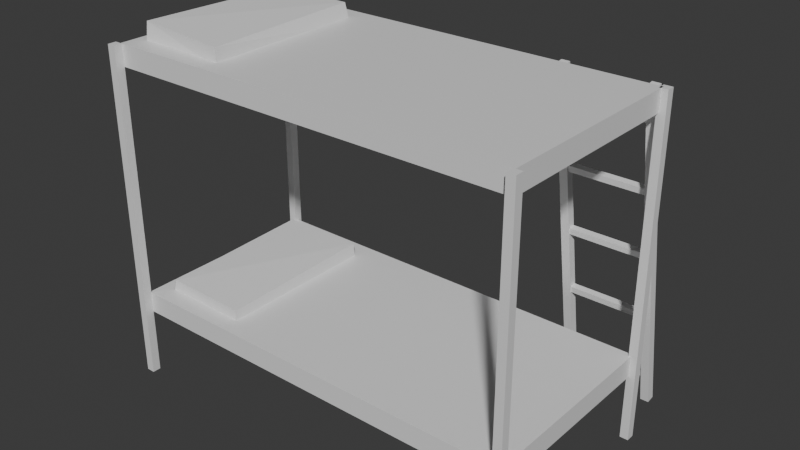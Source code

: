 # Source: bed.blend  (saved by Blender 4.5.90; exported with 4.5.12 LTS)
import bpy
from mathutils import Matrix  # noqa: F401  (used for matrix-valued properties, if any)

bpy.ops.wm.read_factory_settings(use_empty=True)
scene = bpy.context.scene
scene.name = 'Scene'

# ---- collections
col_collection = bpy.data.collections.new('Collection'); scene.collection.children.link(col_collection)

# ---- materials (node trees are filled in below, after node groups)
mat_material = bpy.data.materials.new('Material')
mat_material.alpha_threshold = 0.0
mat_material.roughness = 0.5
mat_material.line_color = (0.0, 0.0, 0.0, 1.0)
mat_material_001 = bpy.data.materials.new('Material.001')
mat_material_001.alpha_threshold = 0.0
mat_material_001.roughness = 0.5
mat_material_001.line_color = (0.0, 0.0, 0.0, 1.0)
mat_material_002 = bpy.data.materials.new('Material.002')
mat_material_002.alpha_threshold = 0.0
mat_material_002.roughness = 0.5
mat_material_002.line_color = (0.0, 0.0, 0.0, 1.0)
mat_material_003 = bpy.data.materials.new('Material.003')
mat_material_003.alpha_threshold = 0.0
mat_material_003.roughness = 0.5
mat_material_003.line_color = (0.0, 0.0, 0.0, 1.0)
mat_material_004 = bpy.data.materials.new('Material.004')
mat_material_004.alpha_threshold = 0.0
mat_material_004.roughness = 0.5
mat_material_004.line_color = (0.0, 0.0, 0.0, 1.0)
mat_material_005 = bpy.data.materials.new('Material.005')
mat_material_005.alpha_threshold = 0.0
mat_material_005.roughness = 0.5
mat_material_005.line_color = (0.0, 0.0, 0.0, 1.0)
mat_material_006 = bpy.data.materials.new('Material.006')
mat_material_006.alpha_threshold = 0.0
mat_material_006.roughness = 0.5
mat_material_006.line_color = (0.0, 0.0, 0.0, 1.0)
mat_material_007 = bpy.data.materials.new('Material.007')
mat_material_007.alpha_threshold = 0.0
mat_material_007.roughness = 0.5
mat_material_007.line_color = (0.0, 0.0, 0.0, 1.0)
mat_material_008 = bpy.data.materials.new('Material.008')
mat_material_008.alpha_threshold = 0.0
mat_material_008.roughness = 0.5
mat_material_008.line_color = (0.0, 0.0, 0.0, 1.0)
mat_material_009 = bpy.data.materials.new('Material.009')
mat_material_009.alpha_threshold = 0.0
mat_material_009.roughness = 0.5
mat_material_009.line_color = (0.0, 0.0, 0.0, 1.0)
mat_material_010 = bpy.data.materials.new('Material.010')
mat_material_010.alpha_threshold = 0.0
mat_material_010.roughness = 0.5
mat_material_010.line_color = (0.0, 0.0, 0.0, 1.0)
mat_material_011 = bpy.data.materials.new('Material.011')
mat_material_011.alpha_threshold = 0.0
mat_material_011.roughness = 0.5
mat_material_011.line_color = (0.0, 0.0, 0.0, 1.0)
mat_material_012 = bpy.data.materials.new('Material.012')
mat_material_012.alpha_threshold = 0.0
mat_material_012.roughness = 0.5
mat_material_012.line_color = (0.0, 0.0, 0.0, 1.0)

# ---- material node trees
mat_material.use_nodes = True; mat_material.node_tree.nodes.clear()
_N = mat_material.node_tree.nodes; _L = mat_material.node_tree.links
n0 = _N.new('ShaderNodeOutputMaterial'); n0.name = 'Material Output'; n0.location = (200, 100)
n1 = _N.new('ShaderNodeBsdfPrincipled'); n1.name = 'Principled BSDF'; n1.location = (-200, 100)
n1.inputs[3].default_value = 1.45
_L.new(n1.outputs[0], n0.inputs[0])
n0.is_active_output = True
mat_material_001.use_nodes = True; mat_material_001.node_tree.nodes.clear()
_N = mat_material_001.node_tree.nodes; _L = mat_material_001.node_tree.links
n0 = _N.new('ShaderNodeOutputMaterial'); n0.name = 'Material Output'; n0.location = (200, 100)
n1 = _N.new('ShaderNodeBsdfPrincipled'); n1.name = 'Principled BSDF'; n1.location = (-200, 100)
n1.inputs[3].default_value = 1.45
_L.new(n1.outputs[0], n0.inputs[0])
n0.is_active_output = True
mat_material_002.use_nodes = True; mat_material_002.node_tree.nodes.clear()
_N = mat_material_002.node_tree.nodes; _L = mat_material_002.node_tree.links
n0 = _N.new('ShaderNodeOutputMaterial'); n0.name = 'Material Output'; n0.location = (200, 100)
n1 = _N.new('ShaderNodeBsdfPrincipled'); n1.name = 'Principled BSDF'; n1.location = (-200, 100)
n1.inputs[3].default_value = 1.45
_L.new(n1.outputs[0], n0.inputs[0])
n0.is_active_output = True
mat_material_003.use_nodes = True; mat_material_003.node_tree.nodes.clear()
_N = mat_material_003.node_tree.nodes; _L = mat_material_003.node_tree.links
n0 = _N.new('ShaderNodeOutputMaterial'); n0.name = 'Material Output'; n0.location = (200, 100)
n1 = _N.new('ShaderNodeBsdfPrincipled'); n1.name = 'Principled BSDF'; n1.location = (-200, 100)
n1.inputs[3].default_value = 1.45
_L.new(n1.outputs[0], n0.inputs[0])
n0.is_active_output = True
mat_material_004.use_nodes = True; mat_material_004.node_tree.nodes.clear()
_N = mat_material_004.node_tree.nodes; _L = mat_material_004.node_tree.links
n0 = _N.new('ShaderNodeOutputMaterial'); n0.name = 'Material Output'; n0.location = (200, 100)
n1 = _N.new('ShaderNodeBsdfPrincipled'); n1.name = 'Principled BSDF'; n1.location = (-200, 100)
n1.inputs[3].default_value = 1.45
_L.new(n1.outputs[0], n0.inputs[0])
n0.is_active_output = True
mat_material_005.use_nodes = True; mat_material_005.node_tree.nodes.clear()
_N = mat_material_005.node_tree.nodes; _L = mat_material_005.node_tree.links
n0 = _N.new('ShaderNodeOutputMaterial'); n0.name = 'Material Output'; n0.location = (200, 100)
n1 = _N.new('ShaderNodeBsdfPrincipled'); n1.name = 'Principled BSDF'; n1.location = (-200, 100)
n1.inputs[3].default_value = 1.45
_L.new(n1.outputs[0], n0.inputs[0])
n0.is_active_output = True
mat_material_006.use_nodes = True; mat_material_006.node_tree.nodes.clear()
_N = mat_material_006.node_tree.nodes; _L = mat_material_006.node_tree.links
n0 = _N.new('ShaderNodeOutputMaterial'); n0.name = 'Material Output'; n0.location = (200, 100)
n1 = _N.new('ShaderNodeBsdfPrincipled'); n1.name = 'Principled BSDF'; n1.location = (-200, 100)
n1.inputs[3].default_value = 1.45
_L.new(n1.outputs[0], n0.inputs[0])
n0.is_active_output = True
mat_material_007.use_nodes = True; mat_material_007.node_tree.nodes.clear()
_N = mat_material_007.node_tree.nodes; _L = mat_material_007.node_tree.links
n0 = _N.new('ShaderNodeOutputMaterial'); n0.name = 'Material Output'; n0.location = (200, 100)
n1 = _N.new('ShaderNodeBsdfPrincipled'); n1.name = 'Principled BSDF'; n1.location = (-200, 100)
n1.inputs[3].default_value = 1.45
_L.new(n1.outputs[0], n0.inputs[0])
n0.is_active_output = True
mat_material_008.use_nodes = True; mat_material_008.node_tree.nodes.clear()
_N = mat_material_008.node_tree.nodes; _L = mat_material_008.node_tree.links
n0 = _N.new('ShaderNodeOutputMaterial'); n0.name = 'Material Output'; n0.location = (200, 100)
n1 = _N.new('ShaderNodeBsdfPrincipled'); n1.name = 'Principled BSDF'; n1.location = (-200, 100)
n1.inputs[3].default_value = 1.45
_L.new(n1.outputs[0], n0.inputs[0])
n0.is_active_output = True
mat_material_009.use_nodes = True; mat_material_009.node_tree.nodes.clear()
_N = mat_material_009.node_tree.nodes; _L = mat_material_009.node_tree.links
n0 = _N.new('ShaderNodeOutputMaterial'); n0.name = 'Material Output'; n0.location = (200, 100)
n1 = _N.new('ShaderNodeBsdfPrincipled'); n1.name = 'Principled BSDF'; n1.location = (-200, 100)
n1.inputs[3].default_value = 1.45
_L.new(n1.outputs[0], n0.inputs[0])
n0.is_active_output = True
mat_material_010.use_nodes = True; mat_material_010.node_tree.nodes.clear()
_N = mat_material_010.node_tree.nodes; _L = mat_material_010.node_tree.links
n0 = _N.new('ShaderNodeOutputMaterial'); n0.name = 'Material Output'; n0.location = (200, 100)
n1 = _N.new('ShaderNodeBsdfPrincipled'); n1.name = 'Principled BSDF'; n1.location = (-200, 100)
n1.inputs[3].default_value = 1.45
_L.new(n1.outputs[0], n0.inputs[0])
n0.is_active_output = True
mat_material_011.use_nodes = True; mat_material_011.node_tree.nodes.clear()
_N = mat_material_011.node_tree.nodes; _L = mat_material_011.node_tree.links
n0 = _N.new('ShaderNodeOutputMaterial'); n0.name = 'Material Output'; n0.location = (200, 100)
n1 = _N.new('ShaderNodeBsdfPrincipled'); n1.name = 'Principled BSDF'; n1.location = (-200, 100)
n1.inputs[3].default_value = 1.45
_L.new(n1.outputs[0], n0.inputs[0])
n0.is_active_output = True
mat_material_012.use_nodes = True; mat_material_012.node_tree.nodes.clear()
_N = mat_material_012.node_tree.nodes; _L = mat_material_012.node_tree.links
n0 = _N.new('ShaderNodeOutputMaterial'); n0.name = 'Material Output'; n0.location = (200, 100)
n1 = _N.new('ShaderNodeBsdfPrincipled'); n1.name = 'Principled BSDF'; n1.location = (-200, 100)
n1.inputs[3].default_value = 1.45
_L.new(n1.outputs[0], n0.inputs[0])
n0.is_active_output = True

# ---- world
world_world = bpy.data.worlds.new('World'); scene.world = world_world
world_world.use_nodes = True; world_world.node_tree.nodes.clear()
_N = world_world.node_tree.nodes; _L = world_world.node_tree.links
n0 = _N.new('ShaderNodeOutputWorld'); n0.name = 'World Output'; n0.location = (200, 100)
n1 = _N.new('ShaderNodeBackground'); n1.name = 'Background'; n1.location = (-200, 100)
n1.inputs[0].default_value = (0.05088, 0.05088, 0.05088, 1.0)
_L.new(n1.outputs[0], n0.inputs[0])
n0.is_active_output = True
world_world.color = (0.05088, 0.05088, 0.05088)
world_world.sun_shadow_jitter_overblur = 0.0

# ---- meshes
me_cube = bpy.data.meshes.new('Cube')
me_cube.from_pydata([(1.0, 1.0, 1.0), (1.0, 1.0, -1.0), (1.0, -1.0, 1.0), (1.0, -1.0, -1.0), (-1.0, 1.0, 1.0), (-1.0, 1.0, -1.0), (-1.0, -1.0, 1.0), (-1.0, -1.0, -1.0)], [], [(0, 4, 6, 2), (3, 2, 6, 7), (7, 6, 4, 5), (5, 1, 3, 7), (1, 0, 2, 3), (5, 4, 0, 1)])
_uv = me_cube.uv_layers.new(name='UVMap')
_uv.uv.foreach_set('vector', [0.625, 0.5, 0.875, 0.5, 0.875, 0.75, 0.625, 0.75, 0.375, 0.75, 0.625, 0.75, 0.625, 1.0, 0.375, 1.0, 0.375, 0.0, 0.625, 0.0, 0.625, 0.25, 0.375, 0.25, 0.125, 0.5, 0.375, 0.5, 0.375, 0.75, 0.125, 0.75, 0.375, 0.5, 0.625, 0.5, 0.625, 0.75, 0.375, 0.75, 0.375, 0.25, 0.625, 0.25, 0.625, 0.5, 0.375, 0.5])
me_cube.materials.append(mat_material)
me_cube.use_mirror_vertex_groups = False
me_cube.update()
me_cube_001 = bpy.data.meshes.new('Cube.001')
me_cube_001.from_pydata([(1.0, 1.0, 1.0), (1.0, 1.0, -1.0), (1.0, -1.0, 1.0), (1.0, -1.0, -1.0), (-1.0, 1.0, 1.0), (-1.0, 1.0, -1.0), (-1.0, -1.0, 1.0), (-1.0, -1.0, -1.0)], [], [(0, 4, 6, 2), (3, 2, 6, 7), (7, 6, 4, 5), (5, 1, 3, 7), (1, 0, 2, 3), (5, 4, 0, 1)])
_uv = me_cube_001.uv_layers.new(name='UVMap')
_uv.uv.foreach_set('vector', [0.625, 0.5, 0.875, 0.5, 0.875, 0.75, 0.625, 0.75, 0.375, 0.75, 0.625, 0.75, 0.625, 1.0, 0.375, 1.0, 0.375, 0.0, 0.625, 0.0, 0.625, 0.25, 0.375, 0.25, 0.125, 0.5, 0.375, 0.5, 0.375, 0.75, 0.125, 0.75, 0.375, 0.5, 0.625, 0.5, 0.625, 0.75, 0.375, 0.75, 0.375, 0.25, 0.625, 0.25, 0.625, 0.5, 0.375, 0.5])
me_cube_001.materials.append(mat_material_001)
me_cube_001.use_mirror_vertex_groups = False
me_cube_001.update()
me_cube_002 = bpy.data.meshes.new('Cube.002')
me_cube_002.from_pydata([(1.0, 1.0, 1.0), (1.0, 1.0, -1.0), (1.0, -1.0, 1.0), (1.0, -1.0, -1.0), (-1.0, 1.0, 1.0), (-1.0, 1.0, -1.0), (-1.0, -1.0, 1.0), (-1.0, -1.0, -1.0)], [], [(0, 4, 6, 2), (3, 2, 6, 7), (7, 6, 4, 5), (5, 1, 3, 7), (1, 0, 2, 3), (5, 4, 0, 1)])
_uv = me_cube_002.uv_layers.new(name='UVMap')
_uv.uv.foreach_set('vector', [0.625, 0.5, 0.875, 0.5, 0.875, 0.75, 0.625, 0.75, 0.375, 0.75, 0.625, 0.75, 0.625, 1.0, 0.375, 1.0, 0.375, 0.0, 0.625, 0.0, 0.625, 0.25, 0.375, 0.25, 0.125, 0.5, 0.375, 0.5, 0.375, 0.75, 0.125, 0.75, 0.375, 0.5, 0.625, 0.5, 0.625, 0.75, 0.375, 0.75, 0.375, 0.25, 0.625, 0.25, 0.625, 0.5, 0.375, 0.5])
me_cube_002.materials.append(mat_material_002)
me_cube_002.use_mirror_vertex_groups = False
me_cube_002.update()
me_cube_003 = bpy.data.meshes.new('Cube.003')
me_cube_003.from_pydata([(1.0, 1.0, 1.0), (1.0, 1.0, -1.0), (1.0, -1.0, 1.0), (1.0, -1.0, -1.0), (-1.0, 1.0, 1.0), (-1.0, 1.0, -1.0), (-1.0, -1.0, 1.0), (-1.0, -1.0, -1.0)], [], [(0, 4, 6, 2), (3, 2, 6, 7), (7, 6, 4, 5), (5, 1, 3, 7), (1, 0, 2, 3), (5, 4, 0, 1)])
_uv = me_cube_003.uv_layers.new(name='UVMap')
_uv.uv.foreach_set('vector', [0.625, 0.5, 0.875, 0.5, 0.875, 0.75, 0.625, 0.75, 0.375, 0.75, 0.625, 0.75, 0.625, 1.0, 0.375, 1.0, 0.375, 0.0, 0.625, 0.0, 0.625, 0.25, 0.375, 0.25, 0.125, 0.5, 0.375, 0.5, 0.375, 0.75, 0.125, 0.75, 0.375, 0.5, 0.625, 0.5, 0.625, 0.75, 0.375, 0.75, 0.375, 0.25, 0.625, 0.25, 0.625, 0.5, 0.375, 0.5])
me_cube_003.materials.append(mat_material_003)
me_cube_003.use_mirror_vertex_groups = False
me_cube_003.update()
me_cube_004 = bpy.data.meshes.new('Cube.004')
me_cube_004.from_pydata([(1.0, 1.0, 1.0), (1.0, 1.0, -1.0), (1.0, -1.0, 1.0), (1.0, -1.0, -1.0), (-1.0, 1.0, 1.0), (-1.0, 1.0, -1.0), (-1.0, -1.0, 1.0), (-1.0, -1.0, -1.0)], [], [(0, 4, 6, 2), (3, 2, 6, 7), (7, 6, 4, 5), (5, 1, 3, 7), (1, 0, 2, 3), (5, 4, 0, 1)])
_uv = me_cube_004.uv_layers.new(name='UVMap')
_uv.uv.foreach_set('vector', [0.625, 0.5, 0.875, 0.5, 0.875, 0.75, 0.625, 0.75, 0.375, 0.75, 0.625, 0.75, 0.625, 1.0, 0.375, 1.0, 0.375, 0.0, 0.625, 0.0, 0.625, 0.25, 0.375, 0.25, 0.125, 0.5, 0.375, 0.5, 0.375, 0.75, 0.125, 0.75, 0.375, 0.5, 0.625, 0.5, 0.625, 0.75, 0.375, 0.75, 0.375, 0.25, 0.625, 0.25, 0.625, 0.5, 0.375, 0.5])
me_cube_004.materials.append(mat_material_004)
me_cube_004.use_mirror_vertex_groups = False
me_cube_004.update()
me_cube_005 = bpy.data.meshes.new('Cube.005')
me_cube_005.from_pydata([(1.0, 1.0, 1.0), (1.0, 1.0, -1.0), (1.0, -1.0, 1.0), (1.0, -1.0, -1.0), (-1.0, 1.0, 1.0), (-1.0, 1.0, -1.0), (-1.0, -1.0, 1.0), (-1.0, -1.0, -1.0)], [], [(0, 4, 6, 2), (3, 2, 6, 7), (7, 6, 4, 5), (5, 1, 3, 7), (1, 0, 2, 3), (5, 4, 0, 1)])
_uv = me_cube_005.uv_layers.new(name='UVMap')
_uv.uv.foreach_set('vector', [0.625, 0.5, 0.875, 0.5, 0.875, 0.75, 0.625, 0.75, 0.375, 0.75, 0.625, 0.75, 0.625, 1.0, 0.375, 1.0, 0.375, 0.0, 0.625, 0.0, 0.625, 0.25, 0.375, 0.25, 0.125, 0.5, 0.375, 0.5, 0.375, 0.75, 0.125, 0.75, 0.375, 0.5, 0.625, 0.5, 0.625, 0.75, 0.375, 0.75, 0.375, 0.25, 0.625, 0.25, 0.625, 0.5, 0.375, 0.5])
me_cube_005.materials.append(mat_material_005)
me_cube_005.use_mirror_vertex_groups = False
me_cube_005.update()
me_cube_006 = bpy.data.meshes.new('Cube.006')
me_cube_006.from_pydata([(1.0, 1.0, 1.0), (1.0, 1.0, -1.0), (1.0, -1.0, 1.0), (1.0, -1.0, -1.0), (-1.0, 1.0, 1.0), (-1.0, 1.0, -1.0), (-1.0, -1.0, 1.0), (-1.0, -1.0, -1.0)], [], [(0, 4, 6, 2), (3, 2, 6, 7), (7, 6, 4, 5), (5, 1, 3, 7), (1, 0, 2, 3), (5, 4, 0, 1)])
_uv = me_cube_006.uv_layers.new(name='UVMap')
_uv.uv.foreach_set('vector', [0.625, 0.5, 0.875, 0.5, 0.875, 0.75, 0.625, 0.75, 0.375, 0.75, 0.625, 0.75, 0.625, 1.0, 0.375, 1.0, 0.375, 0.0, 0.625, 0.0, 0.625, 0.25, 0.375, 0.25, 0.125, 0.5, 0.375, 0.5, 0.375, 0.75, 0.125, 0.75, 0.375, 0.5, 0.625, 0.5, 0.625, 0.75, 0.375, 0.75, 0.375, 0.25, 0.625, 0.25, 0.625, 0.5, 0.375, 0.5])
me_cube_006.materials.append(mat_material_006)
me_cube_006.use_mirror_vertex_groups = False
me_cube_006.update()
me_cube_007 = bpy.data.meshes.new('Cube.007')
me_cube_007.from_pydata([(1.0, 1.0, 1.0), (1.0, 1.0, -1.0), (1.0, -1.0, 1.0), (1.0, -1.0, -1.0), (-1.0, 1.0, 1.0), (-1.0, 1.0, -1.0), (-1.0, -1.0, 1.0), (-1.0, -1.0, -1.0)], [], [(0, 4, 6, 2), (3, 2, 6, 7), (7, 6, 4, 5), (5, 1, 3, 7), (1, 0, 2, 3), (5, 4, 0, 1)])
_uv = me_cube_007.uv_layers.new(name='UVMap')
_uv.uv.foreach_set('vector', [0.625, 0.5, 0.875, 0.5, 0.875, 0.75, 0.625, 0.75, 0.375, 0.75, 0.625, 0.75, 0.625, 1.0, 0.375, 1.0, 0.375, 0.0, 0.625, 0.0, 0.625, 0.25, 0.375, 0.25, 0.125, 0.5, 0.375, 0.5, 0.375, 0.75, 0.125, 0.75, 0.375, 0.5, 0.625, 0.5, 0.625, 0.75, 0.375, 0.75, 0.375, 0.25, 0.625, 0.25, 0.625, 0.5, 0.375, 0.5])
me_cube_007.materials.append(mat_material_007)
me_cube_007.use_mirror_vertex_groups = False
me_cube_007.update()
me_cube_008 = bpy.data.meshes.new('Cube.008')
me_cube_008.from_pydata([(1.0, 1.0, 1.0), (1.0, 1.0, -1.0), (1.0, -1.0, 1.0), (1.0, -1.0, -1.0), (-1.0, 1.0, 1.0), (-1.0, 1.0, -1.0), (-1.0, -1.0, 1.0), (-1.0, -1.0, -1.0)], [], [(0, 4, 6, 2), (3, 2, 6, 7), (7, 6, 4, 5), (5, 1, 3, 7), (1, 0, 2, 3), (5, 4, 0, 1)])
_uv = me_cube_008.uv_layers.new(name='UVMap')
_uv.uv.foreach_set('vector', [0.625, 0.5, 0.875, 0.5, 0.875, 0.75, 0.625, 0.75, 0.375, 0.75, 0.625, 0.75, 0.625, 1.0, 0.375, 1.0, 0.375, 0.0, 0.625, 0.0, 0.625, 0.25, 0.375, 0.25, 0.125, 0.5, 0.375, 0.5, 0.375, 0.75, 0.125, 0.75, 0.375, 0.5, 0.625, 0.5, 0.625, 0.75, 0.375, 0.75, 0.375, 0.25, 0.625, 0.25, 0.625, 0.5, 0.375, 0.5])
me_cube_008.materials.append(mat_material_008)
me_cube_008.use_mirror_vertex_groups = False
me_cube_008.update()
me_cube_009 = bpy.data.meshes.new('Cube.009')
me_cube_009.from_pydata([(1.0, 1.0, 1.0), (1.0, 1.0, -1.0), (1.0, -1.0, 1.0), (1.0, -1.0, -1.0), (-1.0, 1.0, 1.0), (-1.0, 1.0, -1.0), (-1.0, -1.0, 1.0), (-1.0, -1.0, -1.0)], [], [(0, 4, 6, 2), (3, 2, 6, 7), (7, 6, 4, 5), (5, 1, 3, 7), (1, 0, 2, 3), (5, 4, 0, 1)])
_uv = me_cube_009.uv_layers.new(name='UVMap')
_uv.uv.foreach_set('vector', [0.625, 0.5, 0.875, 0.5, 0.875, 0.75, 0.625, 0.75, 0.375, 0.75, 0.625, 0.75, 0.625, 1.0, 0.375, 1.0, 0.375, 0.0, 0.625, 0.0, 0.625, 0.25, 0.375, 0.25, 0.125, 0.5, 0.375, 0.5, 0.375, 0.75, 0.125, 0.75, 0.375, 0.5, 0.625, 0.5, 0.625, 0.75, 0.375, 0.75, 0.375, 0.25, 0.625, 0.25, 0.625, 0.5, 0.375, 0.5])
me_cube_009.materials.append(mat_material_009)
me_cube_009.use_mirror_vertex_groups = False
me_cube_009.update()
me_cube_010 = bpy.data.meshes.new('Cube.010')
me_cube_010.from_pydata([(1.0, 1.0, 1.0), (1.0, 1.0, -1.0), (1.0, -1.0, 1.0), (1.0, -1.0, -1.0), (-1.0, 1.0, 1.0), (-1.0, 1.0, -1.0), (-1.0, -1.0, 1.0), (-1.0, -1.0, -1.0)], [], [(0, 4, 6, 2), (3, 2, 6, 7), (7, 6, 4, 5), (5, 1, 3, 7), (1, 0, 2, 3), (5, 4, 0, 1)])
_uv = me_cube_010.uv_layers.new(name='UVMap')
_uv.uv.foreach_set('vector', [0.625, 0.5, 0.875, 0.5, 0.875, 0.75, 0.625, 0.75, 0.375, 0.75, 0.625, 0.75, 0.625, 1.0, 0.375, 1.0, 0.375, 0.0, 0.625, 0.0, 0.625, 0.25, 0.375, 0.25, 0.125, 0.5, 0.375, 0.5, 0.375, 0.75, 0.125, 0.75, 0.375, 0.5, 0.625, 0.5, 0.625, 0.75, 0.375, 0.75, 0.375, 0.25, 0.625, 0.25, 0.625, 0.5, 0.375, 0.5])
me_cube_010.materials.append(mat_material_010)
me_cube_010.use_mirror_vertex_groups = False
me_cube_010.update()
me_cube_011 = bpy.data.meshes.new('Cube.011')
me_cube_011.from_pydata([(1.0, 1.0, 1.0), (1.0, 1.0, -1.0), (1.0, -1.0, 1.0), (1.0, -1.0, -1.0), (-1.0, 1.0, 1.0), (-1.0, 1.0, -1.0), (-1.0, -1.0, 1.0), (-1.0, -1.0, -1.0)], [], [(0, 4, 6, 2), (3, 2, 6, 7), (7, 6, 4, 5), (5, 1, 3, 7), (1, 0, 2, 3), (5, 4, 0, 1)])
_uv = me_cube_011.uv_layers.new(name='UVMap')
_uv.uv.foreach_set('vector', [0.625, 0.5, 0.875, 0.5, 0.875, 0.75, 0.625, 0.75, 0.375, 0.75, 0.625, 0.75, 0.625, 1.0, 0.375, 1.0, 0.375, 0.0, 0.625, 0.0, 0.625, 0.25, 0.375, 0.25, 0.125, 0.5, 0.375, 0.5, 0.375, 0.75, 0.125, 0.75, 0.375, 0.5, 0.625, 0.5, 0.625, 0.75, 0.375, 0.75, 0.375, 0.25, 0.625, 0.25, 0.625, 0.5, 0.375, 0.5])
me_cube_011.materials.append(mat_material_011)
me_cube_011.use_mirror_vertex_groups = False
me_cube_011.update()
me_cube_012 = bpy.data.meshes.new('Cube.012')
me_cube_012.from_pydata([(1.0, 1.0, 1.0), (1.0, 1.0, -1.0), (1.0, -1.0, 1.0), (1.0, -1.0, -1.0), (-1.0, 1.0, 1.0), (-1.0, 1.0, -1.0), (-1.0, -1.0, 1.0), (-1.0, -1.0, -1.0)], [], [(0, 4, 6, 2), (3, 2, 6, 7), (7, 6, 4, 5), (5, 1, 3, 7), (1, 0, 2, 3), (5, 4, 0, 1)])
_uv = me_cube_012.uv_layers.new(name='UVMap')
_uv.uv.foreach_set('vector', [0.625, 0.5, 0.875, 0.5, 0.875, 0.75, 0.625, 0.75, 0.375, 0.75, 0.625, 0.75, 0.625, 1.0, 0.375, 1.0, 0.375, 0.0, 0.625, 0.0, 0.625, 0.25, 0.375, 0.25, 0.125, 0.5, 0.375, 0.5, 0.375, 0.75, 0.125, 0.75, 0.375, 0.5, 0.625, 0.5, 0.625, 0.75, 0.375, 0.75, 0.375, 0.25, 0.625, 0.25, 0.625, 0.5, 0.375, 0.5])
me_cube_012.materials.append(mat_material_012)
me_cube_012.use_mirror_vertex_groups = False
me_cube_012.update()
me_cube_013 = bpy.data.meshes.new('Cube.013')
me_cube_013.from_pydata([(-2.177, -3.96, -0.4165), (-2.177, -3.96, 0.4155), (-1.86, 3.888, -0.4468), (-2.052, 3.932, 0.4039), (2.185, -3.74, -0.5996), (2.177, -3.872, 0.3472), (2.178, 3.961, -0.4161), (2.177, 3.961, 0.4159)], [], [(0, 1, 3, 2), (2, 3, 7, 6), (6, 7, 5, 4), (4, 5, 1, 0), (2, 6, 4, 0), (7, 3, 1, 5)])
_uv = me_cube_013.uv_layers.new(name='UVMap')
_uv.uv.foreach_set('vector', [0.375, 0.0, 0.625, 0.0, 0.625, 0.25, 0.375, 0.25, 0.375, 0.25, 0.625, 0.25, 0.625, 0.5, 0.375, 0.5, 0.375, 0.5, 0.625, 0.5, 0.625, 0.75, 0.375, 0.75, 0.375, 0.75, 0.625, 0.75, 0.625, 1.0, 0.375, 1.0, 0.125, 0.5, 0.375, 0.5, 0.375, 0.75, 0.125, 0.75, 0.625, 0.5, 0.875, 0.5, 0.875, 0.75, 0.625, 0.75])
me_cube_013.update()
me_cube_014 = bpy.data.meshes.new('Cube.014')
me_cube_014.from_pydata([(-2.177, -3.96, -0.4165), (-2.177, -3.96, 0.4155), (-1.86, 3.888, -0.4468), (-2.052, 3.932, 0.4039), (2.185, -3.74, -0.5996), (2.177, -3.872, 0.3472), (2.178, 3.961, -0.4161), (2.177, 3.961, 0.4159)], [], [(0, 1, 3, 2), (2, 3, 7, 6), (6, 7, 5, 4), (4, 5, 1, 0), (2, 6, 4, 0), (7, 3, 1, 5)])
_uv = me_cube_014.uv_layers.new(name='UVMap')
_uv.uv.foreach_set('vector', [0.375, 0.0, 0.625, 0.0, 0.625, 0.25, 0.375, 0.25, 0.375, 0.25, 0.625, 0.25, 0.625, 0.5, 0.375, 0.5, 0.375, 0.5, 0.625, 0.5, 0.625, 0.75, 0.375, 0.75, 0.375, 0.75, 0.625, 0.75, 0.625, 1.0, 0.375, 1.0, 0.125, 0.5, 0.375, 0.5, 0.375, 0.75, 0.125, 0.75, 0.625, 0.5, 0.875, 0.5, 0.875, 0.75, 0.625, 0.75])
me_cube_014.update()

# ---- objects
ob_cube = bpy.data.objects.new('Cube', me_cube)
ob_cube_001 = bpy.data.objects.new('Cube.001', me_cube_001)
ob_cube_002 = bpy.data.objects.new('Cube.002', me_cube_002)
ob_cube_003 = bpy.data.objects.new('Cube.003', me_cube_003)
ob_cube_004 = bpy.data.objects.new('Cube.004', me_cube_004)
ob_cube_005 = bpy.data.objects.new('Cube.005', me_cube_005)
ob_cube_006 = bpy.data.objects.new('Cube.006', me_cube_006)
ob_cube_007 = bpy.data.objects.new('Cube.007', me_cube_007)
ob_cube_008 = bpy.data.objects.new('Cube.008', me_cube_008)
ob_cube_009 = bpy.data.objects.new('Cube.009', me_cube_009)
ob_cube_010 = bpy.data.objects.new('Cube.010', me_cube_010)
ob_cube_011 = bpy.data.objects.new('Cube.011', me_cube_011)
ob_cube_012 = bpy.data.objects.new('Cube.012', me_cube_012)
ob_cube_013 = bpy.data.objects.new('Cube.013', me_cube_013)
ob_cube_014 = bpy.data.objects.new('Cube.014', me_cube_014)

# ---- transforms, parenting, visibility, modifiers, constraints
ob_cube.location = (0.0, 0.0, 8.0)
ob_cube.scale = (0.2, 0.2, 8.0)
ob_cube.lock_rotations_4d = False
ob_cube.empty_display_type = 'ARROWS'
ob_cube.lineart.crease_threshold = 0.0
ob_cube_001.location = (-19.8, 0.0, 8.0)
ob_cube_001.scale = (0.2, 0.2, 8.0)
ob_cube_001.lock_rotations_4d = False
ob_cube_001.empty_display_type = 'ARROWS'
ob_cube_001.lineart.crease_threshold = 0.0
ob_cube_002.location = (0.0, -9.8, 8.0)
ob_cube_002.scale = (0.2, 0.2, 8.0)
ob_cube_002.lock_rotations_4d = False
ob_cube_002.empty_display_type = 'ARROWS'
ob_cube_002.lineart.crease_threshold = 0.0
ob_cube_003.location = (-19.8, -9.8, 8.0)
ob_cube_003.scale = (0.2, 0.2, 8.0)
ob_cube_003.lock_rotations_4d = False
ob_cube_003.empty_display_type = 'ARROWS'
ob_cube_003.lineart.crease_threshold = 0.0
ob_cube_004.location = (-9.9, -4.8, 3.667)
ob_cube_004.scale = (9.8, 4.8, 0.5)
ob_cube_004.lock_rotations_4d = False
ob_cube_004.empty_display_type = 'ARROWS'
ob_cube_004.lineart.crease_threshold = 0.0
ob_cube_005.location = (-9.9, -4.8, 15.5)
ob_cube_005.scale = (9.8, 4.8, 0.5)
ob_cube_005.lock_rotations_4d = False
ob_cube_005.empty_display_type = 'ARROWS'
ob_cube_005.lineart.crease_threshold = 0.0
ob_cube_006.location = (-0.621, 1.593, 8.0)
ob_cube_006.rotation_euler = (0.1672, -0.0, 0.0)
ob_cube_006.scale = (0.2, 0.2, 8.0)
ob_cube_006.lock_rotations_4d = False
ob_cube_006.empty_display_type = 'ARROWS'
ob_cube_006.lineart.crease_threshold = 0.0
ob_cube_007.parent = ob_cube_006
ob_cube_007.matrix_parent_inverse = Matrix(((5.0, -0.0, 0.0, -0.0), (-0.0, 5.0, -0.0, -10.0), (0.0, -0.0, 0.125, -1.0), (-0.0, 0.0, -0.0, 1.0)))
ob_cube_007.location = (-4.0, 2.0, 8.0)
ob_cube_007.scale = (0.2, 0.2, 8.0)
ob_cube_007.lock_rotations_4d = False
ob_cube_007.empty_display_type = 'ARROWS'
ob_cube_007.lineart.crease_threshold = 0.0
ob_cube_008.parent = ob_cube_006
ob_cube_008.matrix_parent_inverse = Matrix(((5.0, -0.0, 0.0, -0.0), (-0.0, 5.0, -0.0, -10.0), (0.0, -0.0, 0.125, -1.0), (-0.0, 0.0, -0.0, 1.0)))
ob_cube_008.location = (-2.0, 2.0, 8.0)
ob_cube_008.scale = (2.0, 0.15, 0.15)
ob_cube_008.lock_rotations_4d = False
ob_cube_008.empty_display_type = 'ARROWS'
ob_cube_008.lineart.crease_threshold = 0.0
ob_cube_009.parent = ob_cube_006
ob_cube_009.matrix_parent_inverse = Matrix(((5.0, -0.0, 0.0, -0.0), (-0.0, 5.0, -0.0, -10.0), (0.0, -0.0, 0.125, -1.0), (-0.0, 0.0, -0.0, 1.0)))
ob_cube_009.location = (-2.0, 2.0, 1.5)
ob_cube_009.scale = (2.0, 0.15, 0.15)
ob_cube_009.lock_rotations_4d = False
ob_cube_009.empty_display_type = 'ARROWS'
ob_cube_009.lineart.crease_threshold = 0.0
ob_cube_010.parent = ob_cube_006
ob_cube_010.matrix_parent_inverse = Matrix(((5.0, -0.0, 0.0, -0.0), (-0.0, 5.0, -0.0, -10.0), (0.0, -0.0, 0.125, -1.0), (-0.0, 0.0, -0.0, 1.0)))
ob_cube_010.location = (-2.0, 2.0, 14.5)
ob_cube_010.scale = (2.0, 0.15, 0.15)
ob_cube_010.lock_rotations_4d = False
ob_cube_010.empty_display_type = 'ARROWS'
ob_cube_010.lineart.crease_threshold = 0.0
ob_cube_011.parent = ob_cube_006
ob_cube_011.matrix_parent_inverse = Matrix(((5.0, -0.0, 0.0, -0.0), (-0.0, 5.0, -0.0, -10.0), (0.0, -0.0, 0.125, -1.0), (-0.0, 0.0, -0.0, 1.0)))
ob_cube_011.location = (-2.0, 2.0, 4.8)
ob_cube_011.scale = (2.0, 0.15, 0.15)
ob_cube_011.lock_rotations_4d = False
ob_cube_011.empty_display_type = 'ARROWS'
ob_cube_011.lineart.crease_threshold = 0.0
ob_cube_012.parent = ob_cube_006
ob_cube_012.matrix_parent_inverse = Matrix(((5.0, -0.0, 0.0, -0.0), (-0.0, 5.0, -0.0, -10.0), (0.0, -0.0, 0.125, -1.0), (-0.0, 0.0, -0.0, 1.0)))
ob_cube_012.location = (-2.0, 2.0, 11.2)
ob_cube_012.scale = (2.0, 0.15, 0.15)
ob_cube_012.lock_rotations_4d = False
ob_cube_012.empty_display_type = 'ARROWS'
ob_cube_012.lineart.crease_threshold = 0.0
ob_cube_013.location = (-17.0, -4.8, 16.2)
ob_cube_013.rotation_euler = (-3.142, -0.0, 3.142)
ob_cube_014.location = (-17.0, -4.8, 4.24)
ob_cube_014.rotation_euler = (-3.142, -0.0, 0.0)

# ---- collection membership
col_collection.objects.link(ob_cube)
col_collection.objects.link(ob_cube_001)
col_collection.objects.link(ob_cube_002)
col_collection.objects.link(ob_cube_003)
col_collection.objects.link(ob_cube_004)
col_collection.objects.link(ob_cube_005)
col_collection.objects.link(ob_cube_006)
col_collection.objects.link(ob_cube_007)
col_collection.objects.link(ob_cube_008)
col_collection.objects.link(ob_cube_009)
col_collection.objects.link(ob_cube_010)
col_collection.objects.link(ob_cube_011)
col_collection.objects.link(ob_cube_012)
col_collection.objects.link(ob_cube_013)
col_collection.objects.link(ob_cube_014)

# ---- scene / render settings (as saved in the file)
scene.frame_start = 1; scene.frame_end = 250; scene.frame_set(1)
scene.render.engine = 'BLENDER_EEVEE_NEXT'
bpy.context.view_layer.update()

# ---- added for rendering (the .blend has no active camera and no usable light): camera, sun
cam_auto = bpy.data.cameras.new('AutoCamera')
cam_auto.lens = 50.0
cam_auto.sensor_width = 36.0
cam_auto.clip_end = 1000.0
ob_auto_camera = bpy.data.objects.new('AutoCamera', cam_auto)
scene.collection.objects.link(ob_auto_camera)
ob_auto_camera.location = (17.2712, -36.0449, 30.1368)
ob_auto_camera.rotation_euler = (1.09748, -7.21219e-08, 0.694738)
scene.camera = ob_auto_camera
light_auto_sun = bpy.data.lights.new('AutoSun', 'SUN')
light_auto_sun.energy = 3.0
light_auto_sun.angle = 0.0523599
ob_auto_sun = bpy.data.objects.new('AutoSun', light_auto_sun)
scene.collection.objects.link(ob_auto_sun)
ob_auto_sun.rotation_euler = (0.872665, 0.174533, 0.523599)
bpy.context.view_layer.update()
